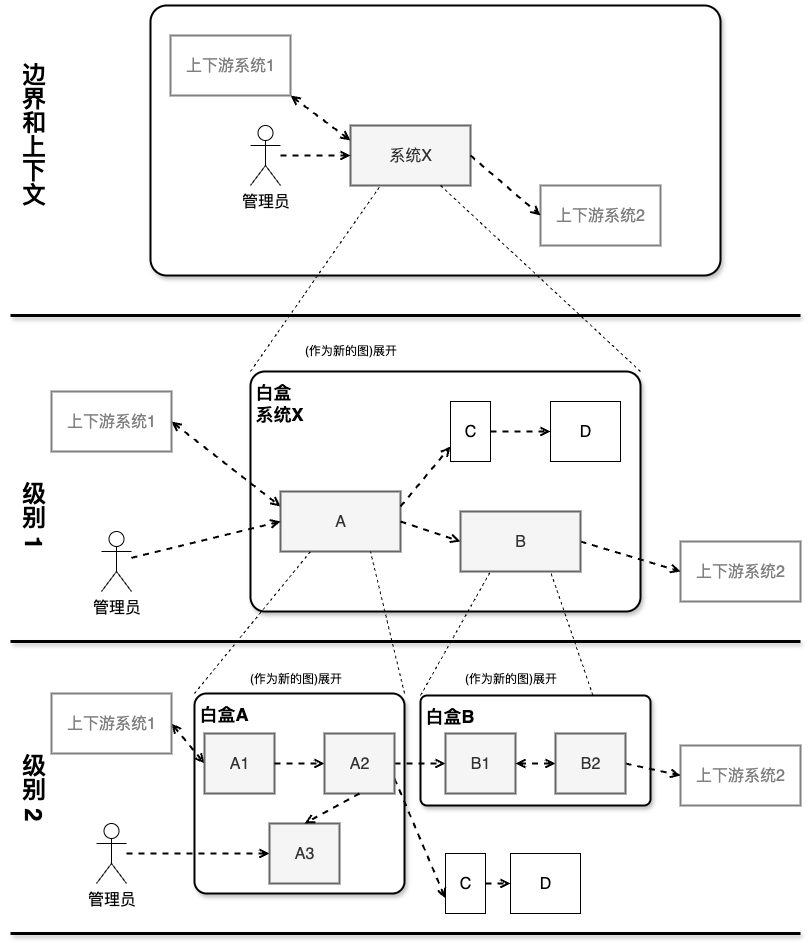

The diagram above was exported from draw.io. Its source (the exported page's mxGraphModel, read from the mxfile embedded in the PNG):
<mxGraphModel dx="2390" dy="1309" grid="1" gridSize="10" guides="1" tooltips="1" connect="1" arrows="1" fold="1" page="1" pageScale="1" pageWidth="827" pageHeight="1169" math="0" shadow="0">
  <root>
    <mxCell id="0" />
    <mxCell id="1" parent="0" />
    <mxCell id="Idg6ApLgySoGEyCKAKRD-16" value="&lt;font style=&quot;font-size: 18px;&quot;&gt;&lt;b&gt;白盒B&lt;/b&gt;&lt;/font&gt;" style="rounded=1;whiteSpace=wrap;html=1;shadow=1;strokeWidth=2;verticalAlign=top;align=left;spacing=5;arcSize=6;fontSize=16;" vertex="1" parent="1">
      <mxGeometry x="430" y="710" width="230" height="110" as="geometry" />
    </mxCell>
    <mxCell id="8UeW0a97IElbrhLw6QFt-6" value="" style="rounded=1;whiteSpace=wrap;html=1;shadow=1;strokeWidth=2;arcSize=6;" parent="1" vertex="1">
      <mxGeometry x="160" y="20" width="570" height="270" as="geometry" />
    </mxCell>
    <mxCell id="8UeW0a97IElbrhLw6QFt-10" style="rounded=0;orthogonalLoop=1;jettySize=auto;html=1;entryX=0;entryY=0.25;entryDx=0;entryDy=0;exitX=1;exitY=1;exitDx=0;exitDy=0;dashed=1;startArrow=open;startFill=0;endArrow=open;endFill=0;strokeWidth=2;" parent="1" source="8UeW0a97IElbrhLw6QFt-2" target="8UeW0a97IElbrhLw6QFt-3" edge="1">
      <mxGeometry relative="1" as="geometry" />
    </mxCell>
    <mxCell id="8UeW0a97IElbrhLw6QFt-2" value="上下游系统1" style="rounded=0;whiteSpace=wrap;html=1;strokeColor=#808080;fontColor=#808080;strokeWidth=2;fontSize=16;" parent="1" vertex="1">
      <mxGeometry x="180" y="50" width="120" height="60" as="geometry" />
    </mxCell>
    <mxCell id="8UeW0a97IElbrhLw6QFt-3" value="系统X" style="rounded=0;whiteSpace=wrap;html=1;strokeColor=#666666;fontColor=#333333;fillColor=#f5f5f5;strokeWidth=2;fontSize=16;" parent="1" vertex="1">
      <mxGeometry x="360" y="140" width="120" height="60" as="geometry" />
    </mxCell>
    <mxCell id="8UeW0a97IElbrhLw6QFt-4" value="上下游系统2" style="rounded=0;whiteSpace=wrap;html=1;strokeColor=#808080;fontColor=#808080;strokeWidth=2;fontSize=16;" parent="1" vertex="1">
      <mxGeometry x="550" y="200" width="120" height="60" as="geometry" />
    </mxCell>
    <mxCell id="8UeW0a97IElbrhLw6QFt-11" style="rounded=0;orthogonalLoop=1;jettySize=auto;html=1;entryX=0;entryY=0.5;entryDx=0;entryDy=0;dashed=1;endArrow=open;endFill=0;strokeWidth=2;" parent="1" source="8UeW0a97IElbrhLw6QFt-5" target="8UeW0a97IElbrhLw6QFt-3" edge="1">
      <mxGeometry relative="1" as="geometry" />
    </mxCell>
    <mxCell id="8UeW0a97IElbrhLw6QFt-5" value="管理员" style="shape=umlActor;verticalLabelPosition=bottom;verticalAlign=top;html=1;outlineConnect=0;fontSize=16;" parent="1" vertex="1">
      <mxGeometry x="260" y="140" width="30" height="60" as="geometry" />
    </mxCell>
    <mxCell id="8UeW0a97IElbrhLw6QFt-7" value="" style="endArrow=none;html=1;rounded=0;shadow=1;strokeWidth=3;" parent="1" edge="1">
      <mxGeometry width="50" height="50" relative="1" as="geometry">
        <mxPoint x="20" y="330" as="sourcePoint" />
        <mxPoint x="810" y="330" as="targetPoint" />
      </mxGeometry>
    </mxCell>
    <mxCell id="8UeW0a97IElbrhLw6QFt-12" style="rounded=0;orthogonalLoop=1;jettySize=auto;html=1;entryX=0;entryY=0.5;entryDx=0;entryDy=0;dashed=1;endArrow=open;endFill=0;strokeWidth=2;exitX=1;exitY=0.5;exitDx=0;exitDy=0;" parent="1" source="8UeW0a97IElbrhLw6QFt-3" target="8UeW0a97IElbrhLw6QFt-4" edge="1">
      <mxGeometry relative="1" as="geometry">
        <mxPoint x="690" y="140" as="sourcePoint" />
        <mxPoint x="740" y="140" as="targetPoint" />
      </mxGeometry>
    </mxCell>
    <mxCell id="8UeW0a97IElbrhLw6QFt-13" value="&lt;font style=&quot;font-size: 18px;&quot;&gt;&lt;b&gt;白盒&lt;/b&gt;&lt;/font&gt;&lt;div&gt;&lt;font style=&quot;font-size: 18px;&quot;&gt;&lt;b&gt;系统X&lt;/b&gt;&lt;/font&gt;&lt;/div&gt;" style="rounded=1;whiteSpace=wrap;html=1;shadow=1;strokeWidth=2;verticalAlign=top;align=left;spacing=5;arcSize=6;fontSize=16;" parent="1" vertex="1">
      <mxGeometry x="260" y="386" width="390" height="240" as="geometry" />
    </mxCell>
    <mxCell id="8UeW0a97IElbrhLw6QFt-14" style="rounded=0;orthogonalLoop=1;jettySize=auto;html=1;entryX=0;entryY=0.25;entryDx=0;entryDy=0;exitX=1;exitY=0.5;exitDx=0;exitDy=0;dashed=1;startArrow=open;startFill=0;endArrow=open;endFill=0;strokeWidth=2;" parent="1" source="8UeW0a97IElbrhLw6QFt-15" target="8UeW0a97IElbrhLw6QFt-16" edge="1">
      <mxGeometry relative="1" as="geometry" />
    </mxCell>
    <mxCell id="8UeW0a97IElbrhLw6QFt-15" value="上下游系统1" style="rounded=0;whiteSpace=wrap;html=1;strokeColor=#808080;fontColor=#808080;strokeWidth=2;fontSize=16;" parent="1" vertex="1">
      <mxGeometry x="61" y="406" width="120" height="60" as="geometry" />
    </mxCell>
    <mxCell id="8UeW0a97IElbrhLw6QFt-16" value="A" style="rounded=0;whiteSpace=wrap;html=1;strokeColor=#666666;fontColor=#333333;fillColor=#f5f5f5;strokeWidth=2;fontSize=16;" parent="1" vertex="1">
      <mxGeometry x="290" y="506" width="120" height="60" as="geometry" />
    </mxCell>
    <mxCell id="8UeW0a97IElbrhLw6QFt-17" value="上下游系统2" style="rounded=0;whiteSpace=wrap;html=1;strokeColor=#808080;fontColor=#808080;strokeWidth=2;fontSize=16;" parent="1" vertex="1">
      <mxGeometry x="690" y="556" width="120" height="60" as="geometry" />
    </mxCell>
    <mxCell id="8UeW0a97IElbrhLw6QFt-18" style="rounded=0;orthogonalLoop=1;jettySize=auto;html=1;entryX=0;entryY=0.5;entryDx=0;entryDy=0;dashed=1;endArrow=open;endFill=0;strokeWidth=2;" parent="1" source="8UeW0a97IElbrhLw6QFt-19" target="8UeW0a97IElbrhLw6QFt-16" edge="1">
      <mxGeometry relative="1" as="geometry" />
    </mxCell>
    <mxCell id="8UeW0a97IElbrhLw6QFt-19" value="管理员" style="shape=umlActor;verticalLabelPosition=bottom;verticalAlign=top;html=1;outlineConnect=0;fontSize=16;" parent="1" vertex="1">
      <mxGeometry x="111" y="546" width="30" height="60" as="geometry" />
    </mxCell>
    <mxCell id="8UeW0a97IElbrhLw6QFt-20" value="" style="endArrow=none;html=1;rounded=0;shadow=1;strokeWidth=3;" parent="1" edge="1">
      <mxGeometry width="50" height="50" relative="1" as="geometry">
        <mxPoint x="20" y="656" as="sourcePoint" />
        <mxPoint x="810" y="656" as="targetPoint" />
      </mxGeometry>
    </mxCell>
    <mxCell id="8UeW0a97IElbrhLw6QFt-21" style="rounded=0;orthogonalLoop=1;jettySize=auto;html=1;entryX=0;entryY=0.5;entryDx=0;entryDy=0;dashed=1;endArrow=open;endFill=0;strokeWidth=2;exitX=1;exitY=0.5;exitDx=0;exitDy=0;" parent="1" source="8UeW0a97IElbrhLw6QFt-22" target="8UeW0a97IElbrhLw6QFt-17" edge="1">
      <mxGeometry relative="1" as="geometry">
        <mxPoint x="620" y="506" as="sourcePoint" />
        <mxPoint x="670" y="506" as="targetPoint" />
      </mxGeometry>
    </mxCell>
    <mxCell id="8UeW0a97IElbrhLw6QFt-23" value="C" style="rounded=0;whiteSpace=wrap;html=1;fontSize=16;" parent="1" vertex="1">
      <mxGeometry x="460" y="416" width="40" height="60" as="geometry" />
    </mxCell>
    <mxCell id="8UeW0a97IElbrhLw6QFt-24" value="D" style="rounded=0;whiteSpace=wrap;html=1;fontSize=16;" parent="1" vertex="1">
      <mxGeometry x="560" y="416" width="70" height="60" as="geometry" />
    </mxCell>
    <mxCell id="8UeW0a97IElbrhLw6QFt-25" value="" style="rounded=0;orthogonalLoop=1;jettySize=auto;html=1;entryX=0;entryY=0.5;entryDx=0;entryDy=0;dashed=1;endArrow=open;endFill=0;strokeWidth=2;exitX=1;exitY=0.5;exitDx=0;exitDy=0;" parent="1" source="8UeW0a97IElbrhLw6QFt-16" target="8UeW0a97IElbrhLw6QFt-22" edge="1">
      <mxGeometry relative="1" as="geometry">
        <mxPoint x="410" y="536" as="sourcePoint" />
        <mxPoint x="690" y="576" as="targetPoint" />
      </mxGeometry>
    </mxCell>
    <mxCell id="8UeW0a97IElbrhLw6QFt-22" value="B" style="rounded=0;whiteSpace=wrap;html=1;strokeColor=#666666;fontColor=#333333;fillColor=#f5f5f5;strokeWidth=2;fontSize=16;" parent="1" vertex="1">
      <mxGeometry x="470" y="526" width="120" height="60" as="geometry" />
    </mxCell>
    <mxCell id="8UeW0a97IElbrhLw6QFt-26" value="" style="rounded=0;orthogonalLoop=1;jettySize=auto;html=1;entryX=0;entryY=0.75;entryDx=0;entryDy=0;dashed=1;endArrow=open;endFill=0;strokeWidth=2;exitX=1;exitY=0.25;exitDx=0;exitDy=0;" parent="1" source="8UeW0a97IElbrhLw6QFt-16" target="8UeW0a97IElbrhLw6QFt-23" edge="1">
      <mxGeometry relative="1" as="geometry">
        <mxPoint x="890" y="326" as="sourcePoint" />
        <mxPoint x="950" y="346" as="targetPoint" />
      </mxGeometry>
    </mxCell>
    <mxCell id="8UeW0a97IElbrhLw6QFt-27" value="" style="rounded=0;orthogonalLoop=1;jettySize=auto;html=1;dashed=1;endArrow=open;endFill=0;strokeWidth=2;exitX=1;exitY=0.5;exitDx=0;exitDy=0;" parent="1" source="8UeW0a97IElbrhLw6QFt-23" target="8UeW0a97IElbrhLw6QFt-24" edge="1">
      <mxGeometry relative="1" as="geometry">
        <mxPoint x="930" y="326" as="sourcePoint" />
        <mxPoint x="980" y="266" as="targetPoint" />
      </mxGeometry>
    </mxCell>
    <mxCell id="Idg6ApLgySoGEyCKAKRD-1" value="&lt;font style=&quot;font-size: 18px;&quot;&gt;&lt;b&gt;白盒A&lt;/b&gt;&lt;/font&gt;" style="rounded=1;whiteSpace=wrap;html=1;shadow=1;strokeWidth=2;verticalAlign=top;align=left;spacing=5;arcSize=6;fontSize=16;" vertex="1" parent="1">
      <mxGeometry x="204" y="708" width="210" height="200" as="geometry" />
    </mxCell>
    <mxCell id="Idg6ApLgySoGEyCKAKRD-2" style="rounded=0;orthogonalLoop=1;jettySize=auto;html=1;entryX=0;entryY=0.5;entryDx=0;entryDy=0;exitX=1;exitY=0.5;exitDx=0;exitDy=0;dashed=1;startArrow=open;startFill=0;endArrow=open;endFill=0;strokeWidth=2;" edge="1" parent="1" source="Idg6ApLgySoGEyCKAKRD-3" target="Idg6ApLgySoGEyCKAKRD-4">
      <mxGeometry relative="1" as="geometry" />
    </mxCell>
    <mxCell id="Idg6ApLgySoGEyCKAKRD-3" value="上下游系统1" style="rounded=0;whiteSpace=wrap;html=1;strokeColor=#808080;fontColor=#808080;strokeWidth=2;fontSize=16;" vertex="1" parent="1">
      <mxGeometry x="61" y="708" width="120" height="60" as="geometry" />
    </mxCell>
    <mxCell id="Idg6ApLgySoGEyCKAKRD-4" value="A1" style="rounded=0;whiteSpace=wrap;html=1;strokeColor=#666666;fontColor=#333333;fillColor=#f5f5f5;strokeWidth=2;fontSize=16;" vertex="1" parent="1">
      <mxGeometry x="214" y="748" width="70" height="60" as="geometry" />
    </mxCell>
    <mxCell id="Idg6ApLgySoGEyCKAKRD-5" value="上下游系统2" style="rounded=0;whiteSpace=wrap;html=1;strokeColor=#808080;fontColor=#808080;strokeWidth=2;fontSize=16;" vertex="1" parent="1">
      <mxGeometry x="690" y="760" width="120" height="60" as="geometry" />
    </mxCell>
    <mxCell id="Idg6ApLgySoGEyCKAKRD-6" style="rounded=0;orthogonalLoop=1;jettySize=auto;html=1;entryX=0;entryY=0.5;entryDx=0;entryDy=0;dashed=1;endArrow=open;endFill=0;strokeWidth=2;" edge="1" parent="1" source="Idg6ApLgySoGEyCKAKRD-7" target="Idg6ApLgySoGEyCKAKRD-19">
      <mxGeometry relative="1" as="geometry" />
    </mxCell>
    <mxCell id="Idg6ApLgySoGEyCKAKRD-7" value="管理员" style="shape=umlActor;verticalLabelPosition=bottom;verticalAlign=top;html=1;outlineConnect=0;fontSize=16;" vertex="1" parent="1">
      <mxGeometry x="106" y="838" width="30" height="60" as="geometry" />
    </mxCell>
    <mxCell id="Idg6ApLgySoGEyCKAKRD-8" value="" style="endArrow=none;html=1;rounded=0;shadow=1;strokeWidth=3;" edge="1" parent="1">
      <mxGeometry width="50" height="50" relative="1" as="geometry">
        <mxPoint x="20" y="948" as="sourcePoint" />
        <mxPoint x="810" y="948" as="targetPoint" />
      </mxGeometry>
    </mxCell>
    <mxCell id="Idg6ApLgySoGEyCKAKRD-9" style="rounded=0;orthogonalLoop=1;jettySize=auto;html=1;entryX=0;entryY=0.5;entryDx=0;entryDy=0;dashed=1;endArrow=open;endFill=0;strokeWidth=2;exitX=1;exitY=0.5;exitDx=0;exitDy=0;" edge="1" parent="1" source="Idg6ApLgySoGEyCKAKRD-17" target="Idg6ApLgySoGEyCKAKRD-5">
      <mxGeometry relative="1" as="geometry">
        <mxPoint x="550" y="888" as="sourcePoint" />
        <mxPoint x="600" y="888" as="targetPoint" />
      </mxGeometry>
    </mxCell>
    <mxCell id="Idg6ApLgySoGEyCKAKRD-10" value="C" style="rounded=0;whiteSpace=wrap;html=1;fontSize=16;" vertex="1" parent="1">
      <mxGeometry x="455" y="868" width="40" height="60" as="geometry" />
    </mxCell>
    <mxCell id="Idg6ApLgySoGEyCKAKRD-11" value="D" style="rounded=0;whiteSpace=wrap;html=1;fontSize=16;" vertex="1" parent="1">
      <mxGeometry x="520" y="868" width="70" height="60" as="geometry" />
    </mxCell>
    <mxCell id="Idg6ApLgySoGEyCKAKRD-12" value="" style="rounded=0;orthogonalLoop=1;jettySize=auto;html=1;entryX=0;entryY=0.5;entryDx=0;entryDy=0;dashed=1;endArrow=open;endFill=0;strokeWidth=2;exitX=1;exitY=0.5;exitDx=0;exitDy=0;" edge="1" parent="1" source="Idg6ApLgySoGEyCKAKRD-20" target="Idg6ApLgySoGEyCKAKRD-13">
      <mxGeometry relative="1" as="geometry">
        <mxPoint x="340" y="918" as="sourcePoint" />
        <mxPoint x="620" y="958" as="targetPoint" />
      </mxGeometry>
    </mxCell>
    <mxCell id="Idg6ApLgySoGEyCKAKRD-13" value="B1" style="rounded=0;whiteSpace=wrap;html=1;strokeColor=#666666;fontColor=#333333;fillColor=#f5f5f5;strokeWidth=2;fontSize=16;" vertex="1" parent="1">
      <mxGeometry x="455" y="748" width="70" height="60" as="geometry" />
    </mxCell>
    <mxCell id="Idg6ApLgySoGEyCKAKRD-14" value="" style="rounded=0;orthogonalLoop=1;jettySize=auto;html=1;entryX=0;entryY=0.75;entryDx=0;entryDy=0;dashed=1;endArrow=open;endFill=0;strokeWidth=2;exitX=1;exitY=0.75;exitDx=0;exitDy=0;" edge="1" parent="1" source="Idg6ApLgySoGEyCKAKRD-20" target="Idg6ApLgySoGEyCKAKRD-10">
      <mxGeometry relative="1" as="geometry">
        <mxPoint x="820" y="708" as="sourcePoint" />
        <mxPoint x="880" y="728" as="targetPoint" />
      </mxGeometry>
    </mxCell>
    <mxCell id="Idg6ApLgySoGEyCKAKRD-15" value="" style="rounded=0;orthogonalLoop=1;jettySize=auto;html=1;dashed=1;endArrow=open;endFill=0;strokeWidth=2;exitX=1;exitY=0.5;exitDx=0;exitDy=0;" edge="1" parent="1" source="Idg6ApLgySoGEyCKAKRD-10" target="Idg6ApLgySoGEyCKAKRD-11">
      <mxGeometry relative="1" as="geometry">
        <mxPoint x="810" y="758" as="sourcePoint" />
        <mxPoint x="860" y="698" as="targetPoint" />
      </mxGeometry>
    </mxCell>
    <mxCell id="Idg6ApLgySoGEyCKAKRD-18" value="" style="rounded=0;orthogonalLoop=1;jettySize=auto;html=1;entryX=0;entryY=0.5;entryDx=0;entryDy=0;dashed=1;endArrow=open;endFill=0;strokeWidth=2;exitX=1;exitY=0.5;exitDx=0;exitDy=0;startArrow=open;startFill=0;" edge="1" parent="1" source="Idg6ApLgySoGEyCKAKRD-13" target="Idg6ApLgySoGEyCKAKRD-17">
      <mxGeometry relative="1" as="geometry">
        <mxPoint x="400" y="938" as="sourcePoint" />
        <mxPoint x="550" y="968" as="targetPoint" />
      </mxGeometry>
    </mxCell>
    <mxCell id="Idg6ApLgySoGEyCKAKRD-17" value="B2" style="rounded=0;whiteSpace=wrap;html=1;strokeColor=#666666;fontColor=#333333;fillColor=#f5f5f5;strokeWidth=2;fontSize=16;" vertex="1" parent="1">
      <mxGeometry x="565" y="748" width="70" height="60" as="geometry" />
    </mxCell>
    <mxCell id="Idg6ApLgySoGEyCKAKRD-19" value="A3" style="rounded=0;whiteSpace=wrap;html=1;strokeColor=#666666;fontColor=#333333;fillColor=#f5f5f5;strokeWidth=2;fontSize=16;" vertex="1" parent="1">
      <mxGeometry x="279" y="838" width="70" height="60" as="geometry" />
    </mxCell>
    <mxCell id="Idg6ApLgySoGEyCKAKRD-21" value="" style="rounded=0;orthogonalLoop=1;jettySize=auto;html=1;entryX=0;entryY=0.5;entryDx=0;entryDy=0;dashed=1;endArrow=open;endFill=0;strokeWidth=2;exitX=1;exitY=0.5;exitDx=0;exitDy=0;" edge="1" parent="1" source="Idg6ApLgySoGEyCKAKRD-4" target="Idg6ApLgySoGEyCKAKRD-20">
      <mxGeometry relative="1" as="geometry">
        <mxPoint x="290" y="903" as="sourcePoint" />
        <mxPoint x="410" y="613" as="targetPoint" />
      </mxGeometry>
    </mxCell>
    <mxCell id="Idg6ApLgySoGEyCKAKRD-20" value="A2" style="rounded=0;whiteSpace=wrap;html=1;strokeColor=#666666;fontColor=#333333;fillColor=#f5f5f5;strokeWidth=2;fontSize=16;" vertex="1" parent="1">
      <mxGeometry x="334" y="748" width="70" height="60" as="geometry" />
    </mxCell>
    <mxCell id="Idg6ApLgySoGEyCKAKRD-22" value="" style="rounded=0;orthogonalLoop=1;jettySize=auto;html=1;entryX=0.5;entryY=0;entryDx=0;entryDy=0;dashed=1;endArrow=open;endFill=0;strokeWidth=2;exitX=0.5;exitY=1;exitDx=0;exitDy=0;" edge="1" parent="1" source="Idg6ApLgySoGEyCKAKRD-20" target="Idg6ApLgySoGEyCKAKRD-19">
      <mxGeometry relative="1" as="geometry">
        <mxPoint x="320" y="878" as="sourcePoint" />
        <mxPoint x="360" y="868" as="targetPoint" />
      </mxGeometry>
    </mxCell>
    <mxCell id="Idg6ApLgySoGEyCKAKRD-23" value="" style="endArrow=none;dashed=1;html=1;rounded=0;entryX=0.25;entryY=1;entryDx=0;entryDy=0;exitX=0;exitY=0;exitDx=0;exitDy=0;" edge="1" parent="1" source="8UeW0a97IElbrhLw6QFt-13" target="8UeW0a97IElbrhLw6QFt-3">
      <mxGeometry width="50" height="50" relative="1" as="geometry">
        <mxPoint x="225" y="400" as="sourcePoint" />
        <mxPoint x="275" y="350" as="targetPoint" />
      </mxGeometry>
    </mxCell>
    <mxCell id="Idg6ApLgySoGEyCKAKRD-24" value="" style="endArrow=none;dashed=1;html=1;rounded=0;entryX=0.75;entryY=1;entryDx=0;entryDy=0;exitX=1;exitY=0;exitDx=0;exitDy=0;" edge="1" parent="1" source="8UeW0a97IElbrhLw6QFt-13" target="8UeW0a97IElbrhLw6QFt-3">
      <mxGeometry width="50" height="50" relative="1" as="geometry">
        <mxPoint x="1160" y="540" as="sourcePoint" />
        <mxPoint x="1260" y="300" as="targetPoint" />
      </mxGeometry>
    </mxCell>
    <mxCell id="Idg6ApLgySoGEyCKAKRD-25" value="" style="endArrow=none;dashed=1;html=1;rounded=0;entryX=0.25;entryY=1;entryDx=0;entryDy=0;exitX=0;exitY=0;exitDx=0;exitDy=0;" edge="1" parent="1" source="Idg6ApLgySoGEyCKAKRD-1" target="8UeW0a97IElbrhLw6QFt-16">
      <mxGeometry width="50" height="50" relative="1" as="geometry">
        <mxPoint x="1230" y="646" as="sourcePoint" />
        <mxPoint x="1030" y="460" as="targetPoint" />
      </mxGeometry>
    </mxCell>
    <mxCell id="Idg6ApLgySoGEyCKAKRD-26" value="" style="endArrow=none;dashed=1;html=1;rounded=0;entryX=0.75;entryY=1;entryDx=0;entryDy=0;exitX=1;exitY=0;exitDx=0;exitDy=0;" edge="1" parent="1" source="Idg6ApLgySoGEyCKAKRD-1" target="8UeW0a97IElbrhLw6QFt-16">
      <mxGeometry width="50" height="50" relative="1" as="geometry">
        <mxPoint x="390" y="862" as="sourcePoint" />
        <mxPoint x="510" y="680" as="targetPoint" />
      </mxGeometry>
    </mxCell>
    <mxCell id="Idg6ApLgySoGEyCKAKRD-27" value="" style="endArrow=none;dashed=1;html=1;rounded=0;entryX=0.25;entryY=1;entryDx=0;entryDy=0;exitX=0;exitY=0;exitDx=0;exitDy=0;" edge="1" parent="1" source="Idg6ApLgySoGEyCKAKRD-16" target="8UeW0a97IElbrhLw6QFt-22">
      <mxGeometry width="50" height="50" relative="1" as="geometry">
        <mxPoint x="1000" y="732" as="sourcePoint" />
        <mxPoint x="970" y="550" as="targetPoint" />
      </mxGeometry>
    </mxCell>
    <mxCell id="Idg6ApLgySoGEyCKAKRD-28" value="" style="endArrow=none;dashed=1;html=1;rounded=0;entryX=0.75;entryY=1;entryDx=0;entryDy=0;exitX=0.75;exitY=0;exitDx=0;exitDy=0;" edge="1" parent="1" source="Idg6ApLgySoGEyCKAKRD-16" target="8UeW0a97IElbrhLw6QFt-22">
      <mxGeometry width="50" height="50" relative="1" as="geometry">
        <mxPoint x="940" y="804" as="sourcePoint" />
        <mxPoint x="1010" y="640" as="targetPoint" />
      </mxGeometry>
    </mxCell>
    <mxCell id="Idg6ApLgySoGEyCKAKRD-29" value="(作为新的图)展开" style="text;html=1;align=center;verticalAlign=middle;resizable=0;points=[];autosize=1;strokeColor=none;fillColor=none;" vertex="1" parent="1">
      <mxGeometry x="300" y="350" width="120" height="30" as="geometry" />
    </mxCell>
    <mxCell id="Idg6ApLgySoGEyCKAKRD-30" value="(作为新的图)展开" style="text;html=1;align=center;verticalAlign=middle;resizable=0;points=[];autosize=1;strokeColor=none;fillColor=none;" vertex="1" parent="1">
      <mxGeometry x="245" y="678" width="120" height="30" as="geometry" />
    </mxCell>
    <mxCell id="Idg6ApLgySoGEyCKAKRD-31" value="(作为新的图)展开" style="text;html=1;align=center;verticalAlign=middle;resizable=0;points=[];autosize=1;strokeColor=none;fillColor=none;" vertex="1" parent="1">
      <mxGeometry x="460" y="678" width="120" height="30" as="geometry" />
    </mxCell>
    <mxCell id="Idg6ApLgySoGEyCKAKRD-35" value="&lt;h1 style=&quot;margin-top: 0px;&quot;&gt;边界和上下文&lt;/h1&gt;" style="text;html=1;whiteSpace=wrap;overflow=hidden;rounded=0;textDirection=vertical-lr;" vertex="1" parent="1">
      <mxGeometry x="10" y="70" width="60" height="170" as="geometry" />
    </mxCell>
    <mxCell id="Idg6ApLgySoGEyCKAKRD-37" value="&lt;h1 style=&quot;margin-top: 0px;&quot;&gt;级别 1&lt;/h1&gt;" style="text;html=1;whiteSpace=wrap;overflow=hidden;rounded=0;textDirection=vertical-lr;" vertex="1" parent="1">
      <mxGeometry x="10" y="489" width="60" height="94" as="geometry" />
    </mxCell>
    <mxCell id="Idg6ApLgySoGEyCKAKRD-38" value="&lt;h1 style=&quot;margin-top: 0px;&quot;&gt;级别 2&lt;/h1&gt;" style="text;html=1;whiteSpace=wrap;overflow=hidden;rounded=0;textDirection=vertical-lr;" vertex="1" parent="1">
      <mxGeometry x="10" y="761" width="60" height="94" as="geometry" />
    </mxCell>
  </root>
</mxGraphModel>